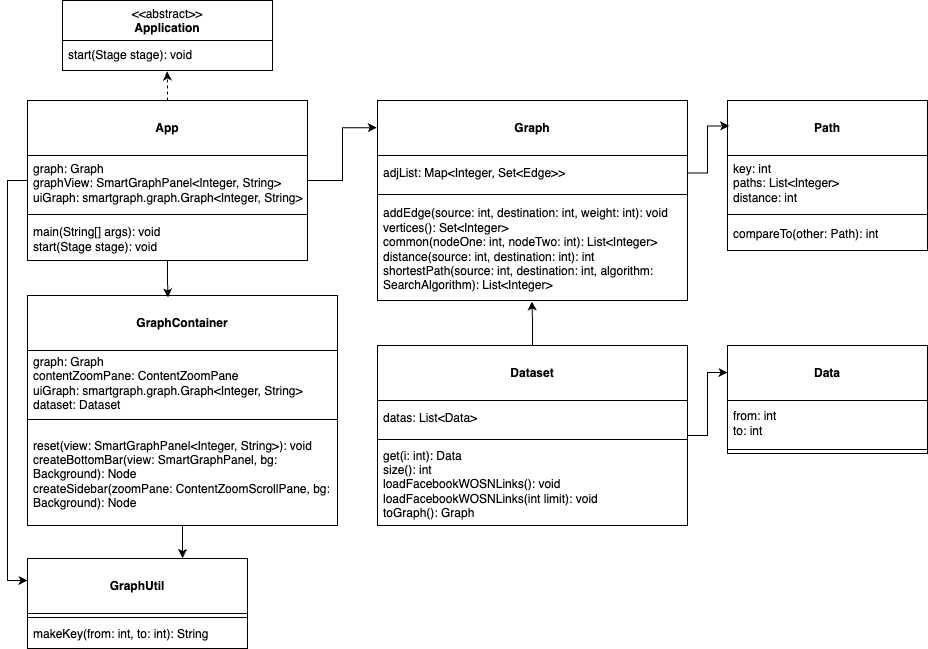

The diagram above was exported from draw.io. Its source (the exported page's mxGraphModel, read from the mxfile embedded in the PNG):
<mxGraphModel dx="860" dy="808" grid="1" gridSize="10" guides="1" tooltips="1" connect="1" arrows="1" fold="1" page="1" pageScale="1" pageWidth="827" pageHeight="1169" math="0" shadow="0">
  <root>
    <mxCell id="0" />
    <mxCell id="1" parent="0" />
    <mxCell id="YhpUKTVGlZ9GyB1GlpD1-1" value="&lt;br&gt;&lt;b&gt;Graph&lt;/b&gt;" style="swimlane;fontStyle=0;align=center;verticalAlign=top;childLayout=stackLayout;horizontal=1;startSize=55;horizontalStack=0;resizeParent=1;resizeParentMax=0;resizeLast=0;collapsible=0;marginBottom=0;html=1;whiteSpace=wrap;" vertex="1" parent="1">
      <mxGeometry x="1500" y="380" width="310" height="200" as="geometry" />
    </mxCell>
    <mxCell id="YhpUKTVGlZ9GyB1GlpD1-2" value="adjList: Map&amp;lt;Integer, Set&amp;lt;Edge&amp;gt;&amp;gt;" style="text;html=1;strokeColor=none;fillColor=none;align=left;verticalAlign=middle;spacingLeft=4;spacingRight=4;overflow=hidden;rotatable=0;points=[[0,0.5],[1,0.5]];portConstraint=eastwest;whiteSpace=wrap;" vertex="1" parent="YhpUKTVGlZ9GyB1GlpD1-1">
      <mxGeometry y="55" width="310" height="35" as="geometry" />
    </mxCell>
    <mxCell id="YhpUKTVGlZ9GyB1GlpD1-3" value="" style="line;strokeWidth=1;fillColor=none;align=left;verticalAlign=middle;spacingTop=-1;spacingLeft=3;spacingRight=3;rotatable=0;labelPosition=right;points=[];portConstraint=eastwest;" vertex="1" parent="YhpUKTVGlZ9GyB1GlpD1-1">
      <mxGeometry y="90" width="310" height="8" as="geometry" />
    </mxCell>
    <mxCell id="YhpUKTVGlZ9GyB1GlpD1-4" value="addEdge(source: int, destination: int, weight: int): void&lt;div&gt;vertices(): Set&amp;lt;Integer&amp;gt;&lt;/div&gt;&lt;div&gt;common(nodeOne: int, nodeTwo: int): List&amp;lt;Integer&amp;gt;&lt;/div&gt;&lt;div&gt;distance(source: int, destination: int): int&lt;br&gt;&lt;/div&gt;&lt;div&gt;shortestPath(source: int, destination: int, algorithm: SearchAlgorithm): List&amp;lt;Integer&amp;gt;&lt;/div&gt;" style="text;html=1;strokeColor=none;fillColor=none;align=left;verticalAlign=middle;spacingLeft=4;spacingRight=4;overflow=hidden;rotatable=0;points=[[0,0.5],[1,0.5]];portConstraint=eastwest;whiteSpace=wrap;" vertex="1" parent="YhpUKTVGlZ9GyB1GlpD1-1">
      <mxGeometry y="98" width="310" height="102" as="geometry" />
    </mxCell>
    <mxCell id="YhpUKTVGlZ9GyB1GlpD1-5" value="&lt;br&gt;&lt;b&gt;Path&lt;/b&gt;" style="swimlane;fontStyle=0;align=center;verticalAlign=top;childLayout=stackLayout;horizontal=1;startSize=55;horizontalStack=0;resizeParent=1;resizeParentMax=0;resizeLast=0;collapsible=0;marginBottom=0;html=1;whiteSpace=wrap;" vertex="1" parent="1">
      <mxGeometry x="1850" y="380" width="200" height="150" as="geometry" />
    </mxCell>
    <mxCell id="YhpUKTVGlZ9GyB1GlpD1-6" value="key: int&lt;div&gt;paths: List&amp;lt;Integer&amp;gt;&lt;br&gt;&lt;div&gt;distance: int&lt;/div&gt;&lt;/div&gt;" style="text;html=1;strokeColor=none;fillColor=none;align=left;verticalAlign=middle;spacingLeft=4;spacingRight=4;overflow=hidden;rotatable=0;points=[[0,0.5],[1,0.5]];portConstraint=eastwest;whiteSpace=wrap;" vertex="1" parent="YhpUKTVGlZ9GyB1GlpD1-5">
      <mxGeometry y="55" width="200" height="55" as="geometry" />
    </mxCell>
    <mxCell id="YhpUKTVGlZ9GyB1GlpD1-7" value="" style="line;strokeWidth=1;fillColor=none;align=left;verticalAlign=middle;spacingTop=-1;spacingLeft=3;spacingRight=3;rotatable=0;labelPosition=right;points=[];portConstraint=eastwest;" vertex="1" parent="YhpUKTVGlZ9GyB1GlpD1-5">
      <mxGeometry y="110" width="200" height="8" as="geometry" />
    </mxCell>
    <mxCell id="YhpUKTVGlZ9GyB1GlpD1-8" value="compareTo(other: Path): int" style="text;html=1;strokeColor=none;fillColor=none;align=left;verticalAlign=middle;spacingLeft=4;spacingRight=4;overflow=hidden;rotatable=0;points=[[0,0.5],[1,0.5]];portConstraint=eastwest;whiteSpace=wrap;" vertex="1" parent="YhpUKTVGlZ9GyB1GlpD1-5">
      <mxGeometry y="118" width="200" height="32" as="geometry" />
    </mxCell>
    <mxCell id="YhpUKTVGlZ9GyB1GlpD1-9" style="edgeStyle=orthogonalEdgeStyle;rounded=0;orthogonalLoop=1;jettySize=auto;html=1;entryX=0.008;entryY=0.169;entryDx=0;entryDy=0;entryPerimeter=0;" edge="1" parent="1" source="YhpUKTVGlZ9GyB1GlpD1-2" target="YhpUKTVGlZ9GyB1GlpD1-5">
      <mxGeometry relative="1" as="geometry" />
    </mxCell>
    <mxCell id="YhpUKTVGlZ9GyB1GlpD1-18" style="edgeStyle=orthogonalEdgeStyle;rounded=0;orthogonalLoop=1;jettySize=auto;html=1;entryX=0;entryY=0.25;entryDx=0;entryDy=0;" edge="1" parent="1" source="YhpUKTVGlZ9GyB1GlpD1-10" target="YhpUKTVGlZ9GyB1GlpD1-14">
      <mxGeometry relative="1" as="geometry" />
    </mxCell>
    <mxCell id="YhpUKTVGlZ9GyB1GlpD1-19" style="edgeStyle=orthogonalEdgeStyle;rounded=0;orthogonalLoop=1;jettySize=auto;html=1;entryX=0.498;entryY=1.01;entryDx=0;entryDy=0;entryPerimeter=0;exitX=0.5;exitY=0;exitDx=0;exitDy=0;" edge="1" parent="1" source="YhpUKTVGlZ9GyB1GlpD1-10" target="YhpUKTVGlZ9GyB1GlpD1-4">
      <mxGeometry relative="1" as="geometry">
        <mxPoint x="1440" y="490" as="targetPoint" />
      </mxGeometry>
    </mxCell>
    <mxCell id="YhpUKTVGlZ9GyB1GlpD1-10" value="&lt;br&gt;&lt;b&gt;Dataset&lt;/b&gt;" style="swimlane;fontStyle=0;align=center;verticalAlign=top;childLayout=stackLayout;horizontal=1;startSize=55;horizontalStack=0;resizeParent=1;resizeParentMax=0;resizeLast=0;collapsible=0;marginBottom=0;html=1;whiteSpace=wrap;" vertex="1" parent="1">
      <mxGeometry x="1500" y="625" width="310" height="180" as="geometry" />
    </mxCell>
    <mxCell id="YhpUKTVGlZ9GyB1GlpD1-11" value="datas: List&amp;lt;Data&amp;gt;" style="text;html=1;strokeColor=none;fillColor=none;align=left;verticalAlign=middle;spacingLeft=4;spacingRight=4;overflow=hidden;rotatable=0;points=[[0,0.5],[1,0.5]];portConstraint=eastwest;whiteSpace=wrap;" vertex="1" parent="YhpUKTVGlZ9GyB1GlpD1-10">
      <mxGeometry y="55" width="310" height="35" as="geometry" />
    </mxCell>
    <mxCell id="YhpUKTVGlZ9GyB1GlpD1-12" value="" style="line;strokeWidth=1;fillColor=none;align=left;verticalAlign=middle;spacingTop=-1;spacingLeft=3;spacingRight=3;rotatable=0;labelPosition=right;points=[];portConstraint=eastwest;" vertex="1" parent="YhpUKTVGlZ9GyB1GlpD1-10">
      <mxGeometry y="90" width="310" height="8" as="geometry" />
    </mxCell>
    <mxCell id="YhpUKTVGlZ9GyB1GlpD1-13" value="get(i: int): Data&lt;div&gt;size(): int&lt;/div&gt;&lt;div&gt;loadFacebookWOSNLinks(): void&lt;/div&gt;&lt;div&gt;loadFacebookWOSNLinks(int limit): void&lt;br&gt;&lt;/div&gt;&lt;div&gt;toGraph(): Graph&lt;/div&gt;" style="text;html=1;strokeColor=none;fillColor=none;align=left;verticalAlign=middle;spacingLeft=4;spacingRight=4;overflow=hidden;rotatable=0;points=[[0,0.5],[1,0.5]];portConstraint=eastwest;whiteSpace=wrap;" vertex="1" parent="YhpUKTVGlZ9GyB1GlpD1-10">
      <mxGeometry y="98" width="310" height="82" as="geometry" />
    </mxCell>
    <mxCell id="YhpUKTVGlZ9GyB1GlpD1-14" value="&lt;br&gt;&lt;b&gt;Data&lt;/b&gt;" style="swimlane;fontStyle=0;align=center;verticalAlign=top;childLayout=stackLayout;horizontal=1;startSize=55;horizontalStack=0;resizeParent=1;resizeParentMax=0;resizeLast=0;collapsible=0;marginBottom=0;html=1;whiteSpace=wrap;" vertex="1" parent="1">
      <mxGeometry x="1850" y="625" width="200" height="108" as="geometry" />
    </mxCell>
    <mxCell id="YhpUKTVGlZ9GyB1GlpD1-15" value="from: int&lt;div&gt;to: int&lt;/div&gt;" style="text;html=1;strokeColor=none;fillColor=none;align=left;verticalAlign=middle;spacingLeft=4;spacingRight=4;overflow=hidden;rotatable=0;points=[[0,0.5],[1,0.5]];portConstraint=eastwest;whiteSpace=wrap;" vertex="1" parent="YhpUKTVGlZ9GyB1GlpD1-14">
      <mxGeometry y="55" width="200" height="45" as="geometry" />
    </mxCell>
    <mxCell id="YhpUKTVGlZ9GyB1GlpD1-16" value="" style="line;strokeWidth=1;fillColor=none;align=left;verticalAlign=middle;spacingTop=-1;spacingLeft=3;spacingRight=3;rotatable=0;labelPosition=right;points=[];portConstraint=eastwest;" vertex="1" parent="YhpUKTVGlZ9GyB1GlpD1-14">
      <mxGeometry y="100" width="200" height="8" as="geometry" />
    </mxCell>
    <mxCell id="YhpUKTVGlZ9GyB1GlpD1-20" value="&lt;br&gt;&lt;b&gt;App&lt;/b&gt;" style="swimlane;fontStyle=0;align=center;verticalAlign=top;childLayout=stackLayout;horizontal=1;startSize=55;horizontalStack=0;resizeParent=1;resizeParentMax=0;resizeLast=0;collapsible=0;marginBottom=0;html=1;whiteSpace=wrap;" vertex="1" parent="1">
      <mxGeometry x="1150" y="380" width="280" height="160" as="geometry" />
    </mxCell>
    <mxCell id="YhpUKTVGlZ9GyB1GlpD1-21" value="graph: Graph&lt;div&gt;graphView: SmartGraphPanel&amp;lt;Integer, String&amp;gt;&lt;/div&gt;&lt;div&gt;uiGraph: smartgraph.graph.Graph&amp;lt;Integer, String&amp;gt;&lt;/div&gt;" style="text;html=1;strokeColor=none;fillColor=none;align=left;verticalAlign=middle;spacingLeft=4;spacingRight=4;overflow=hidden;rotatable=0;points=[[0,0.5],[1,0.5]];portConstraint=eastwest;whiteSpace=wrap;" vertex="1" parent="YhpUKTVGlZ9GyB1GlpD1-20">
      <mxGeometry y="55" width="280" height="55" as="geometry" />
    </mxCell>
    <mxCell id="YhpUKTVGlZ9GyB1GlpD1-22" value="" style="line;strokeWidth=1;fillColor=none;align=left;verticalAlign=middle;spacingTop=-1;spacingLeft=3;spacingRight=3;rotatable=0;labelPosition=right;points=[];portConstraint=eastwest;" vertex="1" parent="YhpUKTVGlZ9GyB1GlpD1-20">
      <mxGeometry y="110" width="280" height="8" as="geometry" />
    </mxCell>
    <mxCell id="YhpUKTVGlZ9GyB1GlpD1-23" value="main(String[] args): void&lt;div&gt;start(Stage stage): void&lt;/div&gt;" style="text;html=1;strokeColor=none;fillColor=none;align=left;verticalAlign=middle;spacingLeft=4;spacingRight=4;overflow=hidden;rotatable=0;points=[[0,0.5],[1,0.5]];portConstraint=eastwest;whiteSpace=wrap;" vertex="1" parent="YhpUKTVGlZ9GyB1GlpD1-20">
      <mxGeometry y="118" width="280" height="42" as="geometry" />
    </mxCell>
    <mxCell id="YhpUKTVGlZ9GyB1GlpD1-24" value="&amp;lt;&amp;lt;abstract&amp;gt;&amp;gt;&lt;br&gt;&lt;b&gt;Application&lt;/b&gt;" style="swimlane;fontStyle=0;align=center;verticalAlign=top;childLayout=stackLayout;horizontal=1;startSize=40;horizontalStack=0;resizeParent=1;resizeParentMax=0;resizeLast=0;collapsible=0;marginBottom=0;html=1;whiteSpace=wrap;" vertex="1" parent="1">
      <mxGeometry x="1185" y="280" width="210" height="70" as="geometry" />
    </mxCell>
    <mxCell id="YhpUKTVGlZ9GyB1GlpD1-25" value="start(Stage stage): void" style="text;html=1;strokeColor=none;fillColor=none;align=left;verticalAlign=middle;spacingLeft=4;spacingRight=4;overflow=hidden;rotatable=0;points=[[0,0.5],[1,0.5]];portConstraint=eastwest;whiteSpace=wrap;" vertex="1" parent="YhpUKTVGlZ9GyB1GlpD1-24">
      <mxGeometry y="40" width="210" height="30" as="geometry" />
    </mxCell>
    <mxCell id="YhpUKTVGlZ9GyB1GlpD1-26" style="edgeStyle=orthogonalEdgeStyle;rounded=0;orthogonalLoop=1;jettySize=auto;html=1;entryX=-0.002;entryY=0.136;entryDx=0;entryDy=0;entryPerimeter=0;" edge="1" parent="1" source="YhpUKTVGlZ9GyB1GlpD1-20" target="YhpUKTVGlZ9GyB1GlpD1-1">
      <mxGeometry relative="1" as="geometry" />
    </mxCell>
    <mxCell id="YhpUKTVGlZ9GyB1GlpD1-28" style="edgeStyle=orthogonalEdgeStyle;rounded=0;orthogonalLoop=1;jettySize=auto;html=1;entryX=0.498;entryY=1.033;entryDx=0;entryDy=0;entryPerimeter=0;dashed=1;" edge="1" parent="1" source="YhpUKTVGlZ9GyB1GlpD1-20" target="YhpUKTVGlZ9GyB1GlpD1-25">
      <mxGeometry relative="1" as="geometry" />
    </mxCell>
    <mxCell id="YhpUKTVGlZ9GyB1GlpD1-29" value="&lt;br&gt;&lt;b&gt;GraphContainer&lt;/b&gt;" style="swimlane;fontStyle=0;align=center;verticalAlign=top;childLayout=stackLayout;horizontal=1;startSize=55;horizontalStack=0;resizeParent=1;resizeParentMax=0;resizeLast=0;collapsible=0;marginBottom=0;html=1;whiteSpace=wrap;" vertex="1" parent="1">
      <mxGeometry x="1150" y="575" width="310" height="230" as="geometry" />
    </mxCell>
    <mxCell id="YhpUKTVGlZ9GyB1GlpD1-30" value="graph: Graph&lt;div&gt;contentZoomPane: ContentZoomPane&lt;/div&gt;&lt;div&gt;uiGraph: smartgraph.graph.Graph&amp;lt;Integer, String&amp;gt;&lt;/div&gt;&lt;div&gt;dataset: Dataset&lt;/div&gt;" style="text;html=1;strokeColor=none;fillColor=none;align=left;verticalAlign=middle;spacingLeft=4;spacingRight=4;overflow=hidden;rotatable=0;points=[[0,0.5],[1,0.5]];portConstraint=eastwest;whiteSpace=wrap;" vertex="1" parent="YhpUKTVGlZ9GyB1GlpD1-29">
      <mxGeometry y="55" width="310" height="65" as="geometry" />
    </mxCell>
    <mxCell id="YhpUKTVGlZ9GyB1GlpD1-31" value="" style="line;strokeWidth=1;fillColor=none;align=left;verticalAlign=middle;spacingTop=-1;spacingLeft=3;spacingRight=3;rotatable=0;labelPosition=right;points=[];portConstraint=eastwest;" vertex="1" parent="YhpUKTVGlZ9GyB1GlpD1-29">
      <mxGeometry y="120" width="310" height="8" as="geometry" />
    </mxCell>
    <mxCell id="YhpUKTVGlZ9GyB1GlpD1-32" value="reset(view: SmartGraphPanel&amp;lt;Integer, String&amp;gt;): void&lt;div&gt;createBottomBar(view: SmartGraphPanel, bg: Background): Node&lt;/div&gt;&lt;div&gt;createSidebar(zoomPane: ContentZoomScrollPane, bg: Background): Node&lt;br&gt;&lt;/div&gt;" style="text;html=1;strokeColor=none;fillColor=none;align=left;verticalAlign=middle;spacingLeft=4;spacingRight=4;overflow=hidden;rotatable=0;points=[[0,0.5],[1,0.5]];portConstraint=eastwest;whiteSpace=wrap;" vertex="1" parent="YhpUKTVGlZ9GyB1GlpD1-29">
      <mxGeometry y="128" width="310" height="102" as="geometry" />
    </mxCell>
    <mxCell id="YhpUKTVGlZ9GyB1GlpD1-33" style="edgeStyle=orthogonalEdgeStyle;rounded=0;orthogonalLoop=1;jettySize=auto;html=1;entryX=0.453;entryY=0.008;entryDx=0;entryDy=0;entryPerimeter=0;" edge="1" parent="1" source="YhpUKTVGlZ9GyB1GlpD1-20" target="YhpUKTVGlZ9GyB1GlpD1-29">
      <mxGeometry relative="1" as="geometry" />
    </mxCell>
    <mxCell id="YhpUKTVGlZ9GyB1GlpD1-34" value="&lt;br&gt;&lt;b&gt;GraphUtil&lt;/b&gt;" style="swimlane;fontStyle=0;align=center;verticalAlign=top;childLayout=stackLayout;horizontal=1;startSize=55;horizontalStack=0;resizeParent=1;resizeParentMax=0;resizeLast=0;collapsible=0;marginBottom=0;html=1;whiteSpace=wrap;" vertex="1" parent="1">
      <mxGeometry x="1150" y="838" width="220" height="90" as="geometry" />
    </mxCell>
    <mxCell id="YhpUKTVGlZ9GyB1GlpD1-36" value="" style="line;strokeWidth=1;fillColor=none;align=left;verticalAlign=middle;spacingTop=-1;spacingLeft=3;spacingRight=3;rotatable=0;labelPosition=right;points=[];portConstraint=eastwest;" vertex="1" parent="YhpUKTVGlZ9GyB1GlpD1-34">
      <mxGeometry y="55" width="220" height="8" as="geometry" />
    </mxCell>
    <mxCell id="YhpUKTVGlZ9GyB1GlpD1-37" value="&lt;div&gt;makeKey(from: int, to: int): String&lt;/div&gt;" style="text;html=1;strokeColor=none;fillColor=none;align=left;verticalAlign=middle;spacingLeft=4;spacingRight=4;overflow=hidden;rotatable=0;points=[[0,0.5],[1,0.5]];portConstraint=eastwest;whiteSpace=wrap;" vertex="1" parent="YhpUKTVGlZ9GyB1GlpD1-34">
      <mxGeometry y="63" width="220" height="27" as="geometry" />
    </mxCell>
    <mxCell id="YhpUKTVGlZ9GyB1GlpD1-38" style="edgeStyle=orthogonalEdgeStyle;rounded=0;orthogonalLoop=1;jettySize=auto;html=1;entryX=0.705;entryY=-0.006;entryDx=0;entryDy=0;entryPerimeter=0;" edge="1" parent="1" source="YhpUKTVGlZ9GyB1GlpD1-29" target="YhpUKTVGlZ9GyB1GlpD1-34">
      <mxGeometry relative="1" as="geometry" />
    </mxCell>
    <mxCell id="YhpUKTVGlZ9GyB1GlpD1-39" style="edgeStyle=orthogonalEdgeStyle;rounded=0;orthogonalLoop=1;jettySize=auto;html=1;entryX=0;entryY=0.25;entryDx=0;entryDy=0;" edge="1" parent="1" source="YhpUKTVGlZ9GyB1GlpD1-20" target="YhpUKTVGlZ9GyB1GlpD1-34">
      <mxGeometry relative="1" as="geometry">
        <Array as="points">
          <mxPoint x="1130" y="460" />
          <mxPoint x="1130" y="860" />
          <mxPoint x="1150" y="860" />
        </Array>
      </mxGeometry>
    </mxCell>
  </root>
</mxGraphModel>